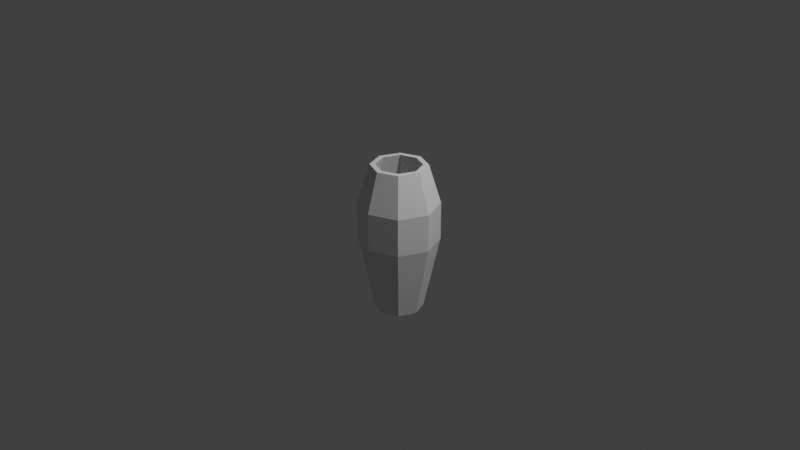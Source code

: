 # Source: vase.blend  (saved by Blender 3.0.42; exported with 4.5.12 LTS)
import bpy
from mathutils import Matrix  # noqa: F401  (used for matrix-valued properties, if any)

bpy.ops.wm.read_factory_settings(use_empty=True)
scene = bpy.context.scene
scene.name = 'Scene'

# ---- collections
col_collection = bpy.data.collections.new('Collection'); scene.collection.children.link(col_collection)

# ---- materials (node trees are filled in below, after node groups)
mat_material_001 = bpy.data.materials.new('Material.001')
mat_material_001.use_transparent_shadow = False

# ---- material node trees

# ---- world
world_world = bpy.data.worlds.new('World'); scene.world = world_world
world_world.use_nodes = True; world_world.node_tree.nodes.clear()
_N = world_world.node_tree.nodes; _L = world_world.node_tree.links
n0 = _N.new('ShaderNodeOutputWorld'); n0.name = 'World Output'; n0.location = (300, 300)
n1 = _N.new('ShaderNodeBackground'); n1.name = 'Background'; n1.location = (10, 300)
n1.inputs[0].default_value = (0.05088, 0.05088, 0.05088, 1.0)
_L.new(n1.outputs[0], n0.inputs[0])
n0.is_active_output = True
world_world.color = (0.05088, 0.05088, 0.05088)
world_world.use_sun_shadow = False
world_world.sun_shadow_jitter_overblur = 0.0

# ---- cameras
cam_camera = bpy.data.cameras.new('Camera')
cam_camera.clip_end = 100.0
cam_camera.ortho_scale = 7.314

# ---- lights
light_light = bpy.data.lights.new('Light', 'POINT')
light_light.transmission_factor = 0.0
light_light.energy = 1000.0
light_light.shadow_soft_size = 0.1
light_light.shadow_maximum_resolution = 0.006
light_light.use_absolute_resolution = True

# ---- meshes
me_circle = bpy.data.meshes.new('Circle')
me_circle.from_pydata([(-1.32, -4.876e-08, 2.451), (0.9333, 0.9333, 2.451), (-0.56, 0.56, 0.0), (-8.937e-09, 1.32, 2.451), (0.56, 0.56, 0.0), (0.9333, -0.9333, 2.451), (-0.9333, -0.9333, 2.451), (0.9333, -0.9333, 3.705), (1.064e-07, -1.32, 3.705), (1.064e-07, -1.32, 2.451), (-1.32, -4.876e-08, 3.705), (-0.9333, 0.9333, 2.451), (-0.9333, 0.9333, 3.705), (-8.937e-09, 1.32, 3.705), (1.32, 2.468e-08, 2.451), (0.9333, 0.9333, 3.705), (-0.9333, -0.9333, 3.705), (-0.6533, 0.6533, 5.0), (-6.68e-10, 0.9239, 5.0), (1.32, 2.468e-08, 3.705), (0.9239, 6.098e-09, 5.0), (-0.6533, -0.6533, 5.0), (-0.9239, -4.531e-08, 5.0), (-0.7919, -4.415e-08, 0.0), (7.132e-08, -0.7919, 0.0), (-0.56, -0.56, 0.0), (0.56, -0.56, 0.0), (0.7919, -9.541e-11, 0.0), (2.088e-09, 0.7919, 0.0), (-0.6335, -4.277e-08, 0.375), (-0.448, 0.448, 0.375), (0.6335, -7.527e-09, 0.375), (0.448, -0.448, 0.375), (-0.7466, -0.7466, 2.961), (3.01e-10, 1.056, 2.961), (0.448, 0.448, 0.375), (0.7466, 0.7466, 2.961), (1.056, 1.229e-08, 2.961), (9.261e-08, -1.056, 2.961), (0.7466, -0.7466, 2.961), (0.7466, -0.7466, 3.964), (-1.056, -4.646e-08, 2.961), (3.01e-10, 1.056, 3.964), (-0.7466, -0.7466, 3.964), (9.261e-08, -1.056, 3.964), (-0.7466, 0.7466, 2.961), (-0.7466, 0.7466, 3.964), (0.5226, -0.5226, 5.0), (-1.056, -4.646e-08, 3.964), (6.916e-09, 0.7391, 5.0), (-0.5226, 0.5226, 5.0), (0.7466, 0.7466, 3.964), (1.056, 1.229e-08, 3.964), (6.451e-08, -0.6335, 0.375), (-0.448, -0.448, 0.375), (9.121e-09, 0.6335, 0.375), (0.6533, 0.6533, 5.0), (0.5226, 0.5226, 5.0), (0.7391, -2.573e-09, 5.0), (0.6533, -0.6533, 5.0), (-0.7391, -4.369e-08, 5.0), (-0.5226, -0.5226, 5.0), (7.153e-08, -0.7391, 5.0), (8.01e-08, -0.9239, 5.0)], [], [(11, 23, 0), (2, 23, 11), (14, 4, 1), (27, 4, 14), (9, 26, 5), (24, 26, 9), (0, 25, 6), (23, 25, 0), (3, 2, 11), (28, 2, 3), (1, 28, 3), (4, 28, 1), (5, 27, 14), (26, 27, 5), (6, 24, 9), (25, 24, 6), (8, 5, 7), (9, 5, 8), (10, 6, 16), (0, 6, 10), (13, 11, 12), (3, 11, 13), (15, 3, 13), (1, 3, 15), (7, 14, 19), (5, 14, 7), (16, 9, 8), (6, 9, 16), (12, 0, 10), (11, 0, 12), (19, 1, 15), (14, 1, 19), (20, 15, 56), (19, 15, 20), (63, 7, 59), (8, 7, 63), (22, 16, 21), (10, 16, 22), (18, 12, 17), (13, 12, 18), (56, 13, 18), (15, 13, 56), (59, 19, 20), (7, 19, 59), (21, 8, 63), (16, 8, 21), (17, 10, 22), (12, 10, 17), (23, 28, 24), (2, 28, 23), (25, 23, 24), (26, 24, 28), (27, 26, 28), (4, 27, 28), (45, 29, 30), (41, 29, 45), (37, 35, 31), (36, 35, 37), (38, 32, 53), (39, 32, 38), (41, 54, 29), (33, 54, 41), (34, 30, 55), (45, 30, 34), (36, 55, 35), (34, 55, 36), (39, 31, 32), (37, 31, 39), (33, 53, 54), (38, 53, 33), (44, 39, 38), (40, 39, 44), (48, 33, 41), (43, 33, 48), (42, 45, 34), (46, 45, 42), (51, 34, 36), (42, 34, 51), (40, 37, 39), (52, 37, 40), (43, 38, 33), (44, 38, 43), (46, 41, 45), (48, 41, 46), (52, 36, 37), (51, 36, 52), (58, 51, 52), (57, 51, 58), (62, 40, 44), (47, 40, 62), (60, 43, 48), (61, 43, 60), (49, 46, 42), (50, 46, 49), (57, 42, 51), (49, 42, 57), (47, 52, 40), (58, 52, 47), (61, 44, 43), (62, 44, 61), (50, 48, 46), (60, 48, 50), (53, 55, 29), (29, 55, 30), (53, 29, 54), (55, 53, 32), (55, 32, 31), (55, 31, 35), (50, 49, 18), (18, 49, 56), (49, 57, 56), (17, 22, 50), (56, 57, 20), (50, 22, 60), (57, 58, 20), (20, 58, 59), (58, 47, 59), (60, 22, 61), (22, 21, 61), (61, 21, 62), (47, 62, 59), (21, 63, 62), (59, 62, 63), (17, 50, 18)])
_uv = me_circle.uv_layers.new(name='UVMap')
_uv.uv.foreach_set('vector', [0.1082, 0.08879, 0.2703, 0.59, 0.3108, 0.08879, 0.1487, 0.59, 0.2703, 0.59, 0.1082, 0.08879, -0.4996, 0.08879, -0.3375, 0.59, -0.297, 0.08879, -0.4591, 0.59, -0.3375, 0.59, -0.4996, 0.08879, 0.001633, 0.996, -0.4996, 1.158, 0.001633, 1.199, -0.4996, 1.037, -0.4996, 1.158, 0.001633, 0.996, 0.001633, 0.5908, -0.4996, 0.7529, 0.001633, 0.7934, -0.4996, 0.6313, -0.4996, 0.7529, 0.001633, 0.5908, -0.0944, 0.08879, 0.06768, 0.59, 0.1082, 0.08879, -0.05388, 0.59, 0.06768, 0.59, -0.0944, 0.08879, -0.297, 0.08879, -0.1349, 0.59, -0.0944, 0.08879, -0.2565, 0.59, -0.1349, 0.59, -0.297, 0.08879, 0.001633, 1.199, -0.4996, 1.361, 0.001633, 1.401, -0.4996, 1.239, -0.4996, 1.361, 0.001633, 1.199, 0.001633, 0.7934, -0.4996, 0.9555, 0.001633, 0.996, -0.4996, 0.8339, -0.4996, 0.9555, 0.001633, 0.7934, 0.253, 0.996, 0.001633, 1.199, 0.253, 1.199, 0.001633, 0.996, 0.001633, 1.199, 0.253, 0.996, 0.253, 0.5908, 0.001633, 0.7934, 0.253, 0.7934, 0.001633, 0.5908, 0.001633, 0.7934, 0.253, 0.5908, -0.0944, -0.1626, 0.1082, 0.08879, 0.1082, -0.1626, -0.0944, 0.08879, 0.1082, 0.08879, -0.0944, -0.1626, -0.297, -0.1626, -0.0944, 0.08879, -0.0944, -0.1626, -0.297, 0.08879, -0.0944, 0.08879, -0.297, -0.1626, 0.253, 1.199, 0.001633, 1.401, 0.253, 1.401, 0.001633, 1.199, 0.001633, 1.401, 0.253, 1.199, 0.253, 0.7934, 0.001633, 0.996, 0.253, 0.996, 0.001633, 0.7934, 0.001633, 0.996, 0.253, 0.7934, 0.1082, -0.1626, 0.3108, 0.08879, 0.3108, -0.1626, 0.1082, 0.08879, 0.3108, 0.08879, 0.1082, -0.1626, -0.4996, -0.1626, -0.297, 0.08879, -0.297, -0.1626, -0.4996, 0.08879, -0.297, 0.08879, -0.4996, -0.1626, -0.4692, -0.4326, -0.297, -0.1626, -0.3274, -0.4326, -0.4996, -0.1626, -0.297, -0.1626, -0.4692, -0.4326, 0.523, 1.026, 0.253, 1.199, 0.523, 1.168, 0.253, 0.996, 0.253, 1.199, 0.523, 1.026, 0.523, 0.6212, 0.253, 0.7934, 0.523, 0.763, 0.253, 0.5908, 0.253, 0.7934, 0.523, 0.6212, -0.06401, -0.4326, 0.1082, -0.1626, 0.07781, -0.4326, -0.0944, -0.1626, 0.1082, -0.1626, -0.06401, -0.4326, -0.2666, -0.4326, -0.0944, -0.1626, -0.1248, -0.4326, -0.297, -0.1626, -0.0944, -0.1626, -0.2666, -0.4326, 0.523, 1.229, 0.253, 1.401, 0.523, 1.371, 0.253, 1.199, 0.253, 1.401, 0.523, 1.229, 0.523, 0.8238, 0.253, 0.996, 0.523, 0.9656, 0.253, 0.7934, 0.253, 0.996, 0.523, 0.8238, 0.1386, -0.4326, 0.3108, -0.1626, 0.2804, -0.4326, 0.1082, -0.1626, 0.3108, -0.1626, 0.1386, -0.4326, 0.9607, -0.3809, 1.047, -0.1733, 1.168, -0.4668, 0.9607, -0.2593, 1.047, -0.1733, 0.9607, -0.3809, 1.047, -0.4668, 0.9607, -0.3809, 1.168, -0.4668, 1.254, -0.3809, 1.168, -0.4668, 1.047, -0.1733, 1.254, -0.2593, 1.254, -0.3809, 1.047, -0.1733, 1.168, -0.1733, 1.254, -0.2593, 1.047, -0.1733, 0.9751, 0.7529, 1.5, 0.6232, 1.5, 0.7205, 0.9751, 0.5908, 1.5, 0.6232, 0.9751, 0.7529, 0.9751, 1.239, 1.5, 1.109, 1.5, 1.207, 0.9751, 1.077, 1.5, 1.109, 0.9751, 1.239, 0.6358, 0.05769, 0.5061, -0.4668, 0.6033, -0.4668, 0.4737, 0.05769, 0.5061, -0.4668, 0.6358, 0.05769, 0.9599, 0.05769, 0.8302, -0.4668, 0.9275, -0.4668, 0.7978, 0.05769, 0.8302, -0.4668, 0.9599, 0.05769, 0.9751, 0.915, 1.5, 0.7853, 1.5, 0.8826, 0.9751, 0.7529, 1.5, 0.7853, 0.9751, 0.915, 0.9751, 1.077, 1.5, 0.9474, 1.5, 1.045, 0.9751, 0.915, 1.5, 0.9474, 0.9751, 1.077, 0.4737, 0.05769, 0.344, -0.4668, 0.4413, -0.4668, 0.3116, 0.05769, 0.344, -0.4668, 0.4737, 0.05769, 0.7978, 0.05769, 0.6682, -0.4668, 0.7654, -0.4668, 0.6358, 0.05769, 0.6682, -0.4668, 0.7978, 0.05769, 0.6358, 0.2588, 0.4737, 0.05769, 0.6358, 0.05769, 0.4737, 0.2588, 0.4737, 0.05769, 0.6358, 0.2588, 0.9599, 0.2588, 0.7978, 0.05769, 0.9599, 0.05769, 0.7978, 0.2588, 0.7978, 0.05769, 0.9599, 0.2588, 0.774, 0.915, 0.9751, 0.7529, 0.9751, 0.915, 0.774, 0.7529, 0.9751, 0.7529, 0.774, 0.915, 0.774, 1.077, 0.9751, 0.915, 0.9751, 1.077, 0.774, 0.915, 0.9751, 0.915, 0.774, 1.077, 0.4737, 0.2588, 0.3116, 0.05769, 0.4737, 0.05769, 0.3116, 0.2588, 0.3116, 0.05769, 0.4737, 0.2588, 0.7978, 0.2588, 0.6358, 0.05769, 0.7978, 0.05769, 0.6358, 0.2588, 0.6358, 0.05769, 0.7978, 0.2588, 0.774, 0.7529, 0.9751, 0.5908, 0.9751, 0.7529, 0.774, 0.5908, 0.9751, 0.5908, 0.774, 0.7529, 0.774, 1.239, 0.9751, 1.077, 0.9751, 1.239, 0.774, 1.077, 0.9751, 1.077, 0.774, 1.239, 0.558, 1.215, 0.774, 1.077, 0.774, 1.239, 0.558, 1.101, 0.774, 1.077, 0.558, 1.215, 0.6114, 0.4748, 0.4737, 0.2588, 0.6358, 0.2588, 0.498, 0.4748, 0.4737, 0.2588, 0.6114, 0.4748, 0.9356, 0.4748, 0.7978, 0.2588, 0.9599, 0.2588, 0.8221, 0.4748, 0.7978, 0.2588, 0.9356, 0.4748, 0.558, 0.8907, 0.774, 0.7529, 0.774, 0.915, 0.558, 0.7772, 0.774, 0.7529, 0.558, 0.8907, 0.558, 1.053, 0.774, 0.915, 0.774, 1.077, 0.558, 0.9393, 0.774, 0.915, 0.558, 1.053, 0.4494, 0.4748, 0.3116, 0.2588, 0.4737, 0.2588, 0.3359, 0.4748, 0.3116, 0.2588, 0.4494, 0.4748, 0.7735, 0.4748, 0.6358, 0.2588, 0.7978, 0.2588, 0.6601, 0.4748, 0.6358, 0.2588, 0.7735, 0.4748, 0.558, 0.7286, 0.774, 0.5908, 0.774, 0.7529, 0.558, 0.6151, 0.774, 0.5908, 0.558, 0.7286, 1.127, -0.1725, 1.029, 0.06223, 0.9607, -0.1038, 0.9607, -0.1038, 1.029, 0.06223, 0.9607, -0.006534, 1.127, -0.1725, 0.9607, -0.1038, 1.029, -0.1725, 1.029, 0.06223, 1.127, -0.1725, 1.195, -0.1038, 1.029, 0.06223, 1.195, -0.1038, 1.195, -0.006534, 1.029, 0.06223, 1.195, -0.006534, 1.127, 0.06223, 0.06363, -0.4668, -0.04983, -0.4668, -0.06401, -0.4326, -0.1248, -0.4326, -0.139, -0.4668, -0.2666, -0.4326, -0.139, -0.4668, -0.2524, -0.4668, -0.2666, -0.4326, 0.1386, -0.4326, 0.2804, -0.4326, 0.1528, -0.4668, -0.3274, -0.4326, -0.3416, -0.4668, -0.4692, -0.4326, 0.1528, -0.4668, 0.2804, -0.4326, 0.2662, -0.4668, -0.3416, -0.4668, -0.455, -0.4668, -0.4692, -0.4326, 0.523, 1.371, 0.5572, 1.357, 0.523, 1.229, 0.5572, 1.357, 0.5572, 1.243, 0.523, 1.229, 0.5572, 0.6354, 0.523, 0.6212, 0.5572, 0.7488, 0.523, 0.6212, 0.523, 0.763, 0.5572, 0.7488, 0.5572, 0.838, 0.523, 0.8238, 0.5572, 0.9514, 0.5572, 1.154, 0.5572, 1.041, 0.523, 1.168, 0.523, 0.8238, 0.523, 0.9656, 0.5572, 0.9514, 0.523, 1.168, 0.5572, 1.041, 0.523, 1.026, 0.07781, -0.4326, 0.06363, -0.4668, -0.06401, -0.4326])
me_circle.materials.append(mat_material_001)
me_circle.use_remesh_fix_poles = True
me_circle.use_remesh_preserve_attributes = False
me_circle.update()

# ---- objects
ob_circle = bpy.data.objects.new('Circle', me_circle)
ob_light = bpy.data.objects.new('Light', light_light)
ob_camera = bpy.data.objects.new('Camera', cam_camera)

# ---- transforms, parenting, visibility, modifiers, constraints
ob_circle.location = (0.0, -5.96e-09, -1.0)
ob_circle.rotation_mode = 'QUATERNION'
ob_circle.rotation_quaternion = (1.0, 0.0, 0.0, 0.0)
ob_circle.scale = (0.32, 0.32, 0.32)
ob_light.location = (4.076, 1.005, 5.904)
ob_light.rotation_euler = (0.6503, 0.05522, 1.866)
ob_light.lock_rotations_4d = False
ob_light.empty_display_type = 'ARROWS'
ob_light.color = (0.0, 0.0, 0.0, 0.0)
ob_light.lineart.crease_threshold = 0.0
ob_camera.location = (7.359, -6.926, 4.958)
ob_camera.rotation_euler = (1.109, 0.0, 0.8149)
ob_camera.lock_rotations_4d = False
ob_camera.empty_display_type = 'ARROWS'
ob_camera.color = (0.0, 0.0, 0.0, 0.0)
ob_camera.display_type = 'WIRE'
ob_camera.lineart.crease_threshold = 0.0

# ---- collection membership
scene.collection.objects.link(ob_circle)
col_collection.objects.link(ob_light)
col_collection.objects.link(ob_camera)

# ---- scene / render settings (as saved in the file)
scene.camera = ob_camera
scene.frame_start = 1; scene.frame_end = 250; scene.frame_set(1)
scene.render.engine = 'BLENDER_EEVEE_NEXT'
scene.cycles.sampling_pattern = 'TABULATED_SOBOL'
scene.cycles.use_light_tree = False
scene.view_settings.view_transform = 'Standard'
bpy.context.view_layer.update()
